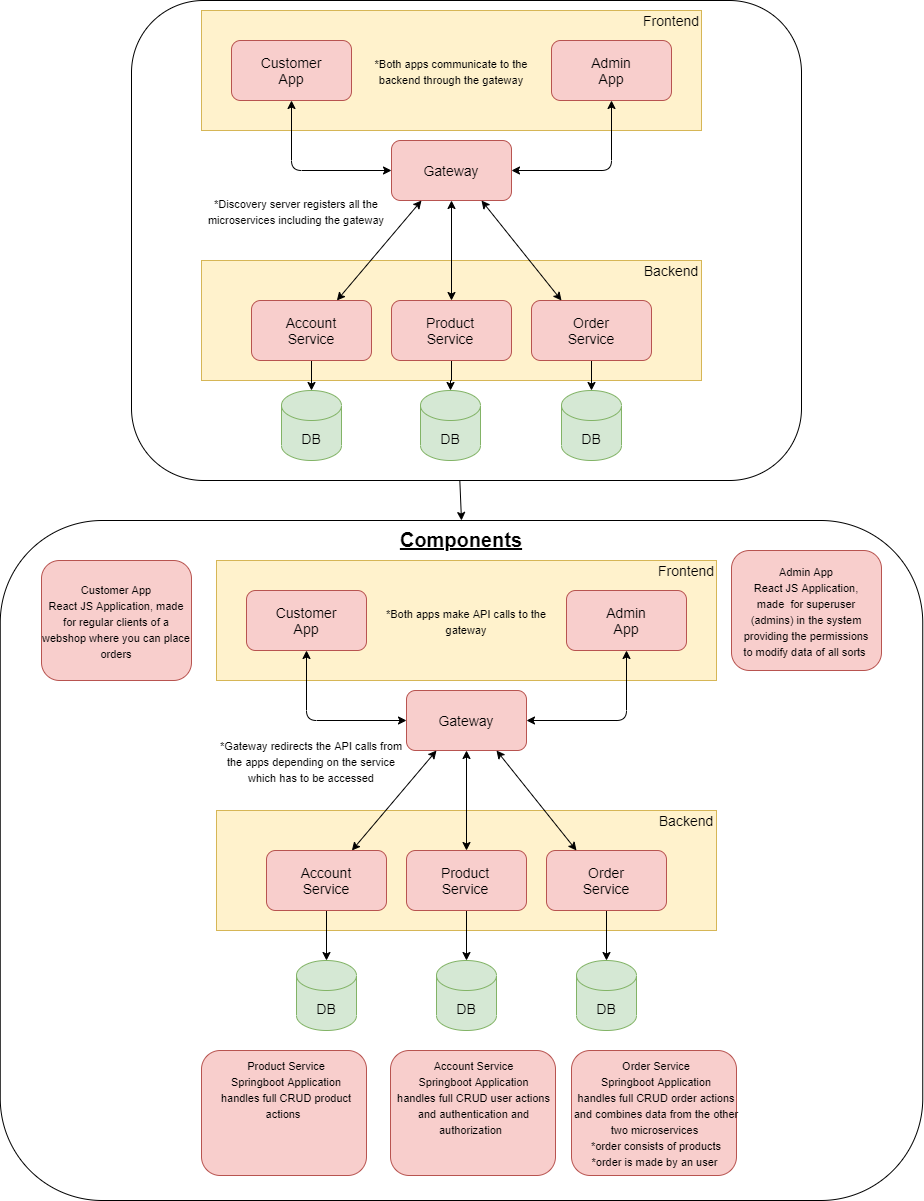

The diagram above was exported from draw.io. Its source (the exported page's mxGraphModel, read from the mxfile embedded in the PNG):
<mxGraphModel dx="977" dy="546" grid="1" gridSize="10" guides="1" tooltips="1" connect="1" arrows="1" fold="1" page="1" pageScale="1" pageWidth="1654" pageHeight="2336" math="0" shadow="0">
  <root>
    <mxCell id="0" />
    <mxCell id="1" parent="0" />
    <mxCell id="OBJTl7QzE4mfn-5t_MDb-81" value="" style="rounded=1;whiteSpace=wrap;html=1;fontSize=14;" parent="1" vertex="1">
      <mxGeometry x="148.75" y="530" width="922.5" height="680" as="geometry" />
    </mxCell>
    <mxCell id="OBJTl7QzE4mfn-5t_MDb-37" value="" style="rounded=1;whiteSpace=wrap;html=1;fontSize=14;" parent="1" vertex="1">
      <mxGeometry x="280" y="10" width="670" height="480" as="geometry" />
    </mxCell>
    <mxCell id="OBJTl7QzE4mfn-5t_MDb-1" value="" style="rounded=0;whiteSpace=wrap;html=1;fillColor=#fff2cc;strokeColor=#d6b656;" parent="1" vertex="1">
      <mxGeometry x="350" y="20" width="500" height="120" as="geometry" />
    </mxCell>
    <mxCell id="OBJTl7QzE4mfn-5t_MDb-2" value="Frontend" style="text;html=1;strokeColor=none;fillColor=none;align=center;verticalAlign=middle;whiteSpace=wrap;rounded=0;fontSize=14;" parent="1" vertex="1">
      <mxGeometry x="800" y="20" width="40" height="20" as="geometry" />
    </mxCell>
    <mxCell id="OBJTl7QzE4mfn-5t_MDb-5" value="" style="rounded=1;whiteSpace=wrap;html=1;fontSize=14;fillColor=#f8cecc;strokeColor=#b85450;" parent="1" vertex="1">
      <mxGeometry x="380" y="50" width="120" height="60" as="geometry" />
    </mxCell>
    <mxCell id="OBJTl7QzE4mfn-5t_MDb-6" value="Customer&lt;br&gt;App" style="text;html=1;strokeColor=none;fillColor=none;align=center;verticalAlign=middle;whiteSpace=wrap;rounded=0;fontSize=14;" parent="1" vertex="1">
      <mxGeometry x="420" y="70" width="40" height="20" as="geometry" />
    </mxCell>
    <mxCell id="OBJTl7QzE4mfn-5t_MDb-7" value="" style="rounded=1;whiteSpace=wrap;html=1;fontSize=14;fillColor=#f8cecc;strokeColor=#b85450;" parent="1" vertex="1">
      <mxGeometry x="700" y="50" width="120" height="60" as="geometry" />
    </mxCell>
    <mxCell id="OBJTl7QzE4mfn-5t_MDb-8" value="Admin&lt;br&gt;App" style="text;html=1;strokeColor=none;fillColor=none;align=center;verticalAlign=middle;whiteSpace=wrap;rounded=0;fontSize=14;" parent="1" vertex="1">
      <mxGeometry x="740" y="70" width="40" height="20" as="geometry" />
    </mxCell>
    <mxCell id="OBJTl7QzE4mfn-5t_MDb-9" value="" style="rounded=0;whiteSpace=wrap;html=1;fillColor=#fff2cc;strokeColor=#d6b656;" parent="1" vertex="1">
      <mxGeometry x="350" y="270" width="500" height="120" as="geometry" />
    </mxCell>
    <mxCell id="OBJTl7QzE4mfn-5t_MDb-11" value="Backend" style="text;html=1;strokeColor=none;fillColor=none;align=center;verticalAlign=middle;whiteSpace=wrap;rounded=0;fontSize=14;rotation=0;" parent="1" vertex="1">
      <mxGeometry x="800" y="270" width="40" height="20" as="geometry" />
    </mxCell>
    <mxCell id="OBJTl7QzE4mfn-5t_MDb-13" value="" style="rounded=1;whiteSpace=wrap;html=1;fontSize=14;fillColor=#f8cecc;strokeColor=#b85450;" parent="1" vertex="1">
      <mxGeometry x="540" y="150" width="120" height="60" as="geometry" />
    </mxCell>
    <mxCell id="OBJTl7QzE4mfn-5t_MDb-14" value="Gateway" style="text;html=1;strokeColor=none;fillColor=none;align=center;verticalAlign=middle;whiteSpace=wrap;rounded=0;fontSize=14;" parent="1" vertex="1">
      <mxGeometry x="580" y="170" width="40" height="20" as="geometry" />
    </mxCell>
    <mxCell id="OBJTl7QzE4mfn-5t_MDb-18" value="" style="endArrow=classic;startArrow=classic;html=1;fontSize=14;entryX=0;entryY=0.5;entryDx=0;entryDy=0;exitX=0.5;exitY=1;exitDx=0;exitDy=0;" parent="1" source="OBJTl7QzE4mfn-5t_MDb-5" target="OBJTl7QzE4mfn-5t_MDb-13" edge="1">
      <mxGeometry width="50" height="50" relative="1" as="geometry">
        <mxPoint x="440" y="210" as="sourcePoint" />
        <mxPoint x="490" y="160" as="targetPoint" />
        <Array as="points">
          <mxPoint x="440" y="180" />
        </Array>
      </mxGeometry>
    </mxCell>
    <mxCell id="OBJTl7QzE4mfn-5t_MDb-19" value="" style="endArrow=classic;startArrow=classic;html=1;fontSize=14;entryX=1;entryY=0.5;entryDx=0;entryDy=0;exitX=0.5;exitY=1;exitDx=0;exitDy=0;" parent="1" source="OBJTl7QzE4mfn-5t_MDb-7" target="OBJTl7QzE4mfn-5t_MDb-13" edge="1">
      <mxGeometry width="50" height="50" relative="1" as="geometry">
        <mxPoint x="450" y="120" as="sourcePoint" />
        <mxPoint x="550" y="190" as="targetPoint" />
        <Array as="points">
          <mxPoint x="760" y="180" />
        </Array>
      </mxGeometry>
    </mxCell>
    <mxCell id="qotn5xQwugrsqW7JlgyO-7" value="" style="edgeStyle=orthogonalEdgeStyle;rounded=0;orthogonalLoop=1;jettySize=auto;html=1;" parent="1" source="OBJTl7QzE4mfn-5t_MDb-20" target="OBJTl7QzE4mfn-5t_MDb-29" edge="1">
      <mxGeometry relative="1" as="geometry" />
    </mxCell>
    <mxCell id="OBJTl7QzE4mfn-5t_MDb-20" value="" style="rounded=1;whiteSpace=wrap;html=1;fontSize=14;fillColor=#f8cecc;strokeColor=#b85450;" parent="1" vertex="1">
      <mxGeometry x="400" y="310" width="120" height="60" as="geometry" />
    </mxCell>
    <mxCell id="qotn5xQwugrsqW7JlgyO-5" value="" style="edgeStyle=orthogonalEdgeStyle;rounded=0;orthogonalLoop=1;jettySize=auto;html=1;" parent="1" source="OBJTl7QzE4mfn-5t_MDb-21" target="qotn5xQwugrsqW7JlgyO-1" edge="1">
      <mxGeometry relative="1" as="geometry" />
    </mxCell>
    <mxCell id="OBJTl7QzE4mfn-5t_MDb-21" value="" style="rounded=1;whiteSpace=wrap;html=1;fontSize=14;fillColor=#f8cecc;strokeColor=#b85450;" parent="1" vertex="1">
      <mxGeometry x="540" y="310" width="120" height="60" as="geometry" />
    </mxCell>
    <mxCell id="qotn5xQwugrsqW7JlgyO-4" value="" style="edgeStyle=orthogonalEdgeStyle;rounded=0;orthogonalLoop=1;jettySize=auto;html=1;" parent="1" source="OBJTl7QzE4mfn-5t_MDb-22" target="qotn5xQwugrsqW7JlgyO-2" edge="1">
      <mxGeometry relative="1" as="geometry" />
    </mxCell>
    <mxCell id="OBJTl7QzE4mfn-5t_MDb-22" value="" style="rounded=1;whiteSpace=wrap;html=1;fontSize=14;fillColor=#f8cecc;strokeColor=#b85450;" parent="1" vertex="1">
      <mxGeometry x="680" y="310" width="120" height="60" as="geometry" />
    </mxCell>
    <mxCell id="OBJTl7QzE4mfn-5t_MDb-23" value="Account&lt;br&gt;Service" style="text;html=1;strokeColor=none;fillColor=none;align=center;verticalAlign=middle;whiteSpace=wrap;rounded=0;fontSize=14;" parent="1" vertex="1">
      <mxGeometry x="440" y="330" width="40" height="20" as="geometry" />
    </mxCell>
    <mxCell id="OBJTl7QzE4mfn-5t_MDb-24" value="Product&lt;br&gt;Service" style="text;html=1;strokeColor=none;fillColor=none;align=center;verticalAlign=middle;whiteSpace=wrap;rounded=0;fontSize=14;" parent="1" vertex="1">
      <mxGeometry x="579" y="330" width="40" height="20" as="geometry" />
    </mxCell>
    <mxCell id="OBJTl7QzE4mfn-5t_MDb-25" value="Order&lt;br&gt;Service" style="text;html=1;strokeColor=none;fillColor=none;align=center;verticalAlign=middle;whiteSpace=wrap;rounded=0;fontSize=14;" parent="1" vertex="1">
      <mxGeometry x="720" y="330" width="40" height="20" as="geometry" />
    </mxCell>
    <mxCell id="OBJTl7QzE4mfn-5t_MDb-26" value="" style="endArrow=classic;startArrow=classic;html=1;fontSize=14;entryX=0.25;entryY=1;entryDx=0;entryDy=0;" parent="1" source="OBJTl7QzE4mfn-5t_MDb-20" target="OBJTl7QzE4mfn-5t_MDb-13" edge="1">
      <mxGeometry width="50" height="50" relative="1" as="geometry">
        <mxPoint x="530" y="270" as="sourcePoint" />
        <mxPoint x="580" y="220" as="targetPoint" />
      </mxGeometry>
    </mxCell>
    <mxCell id="OBJTl7QzE4mfn-5t_MDb-27" value="" style="endArrow=classic;startArrow=classic;html=1;fontSize=14;entryX=0.5;entryY=1;entryDx=0;entryDy=0;exitX=0.5;exitY=0;exitDx=0;exitDy=0;" parent="1" source="OBJTl7QzE4mfn-5t_MDb-21" target="OBJTl7QzE4mfn-5t_MDb-13" edge="1">
      <mxGeometry width="50" height="50" relative="1" as="geometry">
        <mxPoint x="540" y="280" as="sourcePoint" />
        <mxPoint x="580" y="220" as="targetPoint" />
      </mxGeometry>
    </mxCell>
    <mxCell id="OBJTl7QzE4mfn-5t_MDb-28" value="" style="endArrow=classic;startArrow=classic;html=1;fontSize=14;entryX=0.75;entryY=1;entryDx=0;entryDy=0;exitX=0.25;exitY=0;exitDx=0;exitDy=0;" parent="1" source="OBJTl7QzE4mfn-5t_MDb-22" target="OBJTl7QzE4mfn-5t_MDb-13" edge="1">
      <mxGeometry width="50" height="50" relative="1" as="geometry">
        <mxPoint x="550" y="290" as="sourcePoint" />
        <mxPoint x="590" y="230" as="targetPoint" />
      </mxGeometry>
    </mxCell>
    <mxCell id="OBJTl7QzE4mfn-5t_MDb-29" value="DB" style="shape=cylinder3;whiteSpace=wrap;html=1;boundedLbl=1;backgroundOutline=1;size=15;fontSize=14;fillColor=#d5e8d4;strokeColor=#82b366;" parent="1" vertex="1">
      <mxGeometry x="430" y="400" width="60" height="70" as="geometry" />
    </mxCell>
    <mxCell id="OBJTl7QzE4mfn-5t_MDb-34" value="&lt;span style=&quot;font-size: 11px&quot;&gt;*Both apps communicate to the backend through the gateway&lt;/span&gt;" style="text;html=1;strokeColor=none;fillColor=none;align=center;verticalAlign=middle;whiteSpace=wrap;rounded=0;fontSize=14;" parent="1" vertex="1">
      <mxGeometry x="505" y="60" width="190" height="40" as="geometry" />
    </mxCell>
    <mxCell id="OBJTl7QzE4mfn-5t_MDb-35" value="&lt;font style=&quot;font-size: 11px&quot;&gt;*Discovery server registers all the microservices including the gateway&lt;/font&gt;" style="text;html=1;strokeColor=none;fillColor=none;align=center;verticalAlign=middle;whiteSpace=wrap;rounded=0;fontSize=14;" parent="1" vertex="1">
      <mxGeometry x="350" y="200" width="190" height="40" as="geometry" />
    </mxCell>
    <mxCell id="OBJTl7QzE4mfn-5t_MDb-38" value="" style="endArrow=classic;html=1;fontSize=14;exitX=0.49;exitY=0.999;exitDx=0;exitDy=0;entryX=0.5;entryY=0;entryDx=0;entryDy=0;exitPerimeter=0;" parent="1" source="OBJTl7QzE4mfn-5t_MDb-37" target="OBJTl7QzE4mfn-5t_MDb-81" edge="1">
      <mxGeometry width="50" height="50" relative="1" as="geometry">
        <mxPoint x="590" y="640" as="sourcePoint" />
        <mxPoint x="615" y="560" as="targetPoint" />
      </mxGeometry>
    </mxCell>
    <mxCell id="OBJTl7QzE4mfn-5t_MDb-40" value="Components" style="text;html=1;strokeColor=none;fillColor=none;align=center;verticalAlign=middle;whiteSpace=wrap;rounded=0;fontSize=20;fontStyle=5" parent="1" vertex="1">
      <mxGeometry x="590" y="539" width="40" height="20" as="geometry" />
    </mxCell>
    <mxCell id="OBJTl7QzE4mfn-5t_MDb-41" value="" style="rounded=0;whiteSpace=wrap;html=1;fillColor=#fff2cc;strokeColor=#d6b656;" parent="1" vertex="1">
      <mxGeometry x="365" y="570" width="500" height="120" as="geometry" />
    </mxCell>
    <mxCell id="OBJTl7QzE4mfn-5t_MDb-42" value="Frontend" style="text;html=1;strokeColor=none;fillColor=none;align=center;verticalAlign=middle;whiteSpace=wrap;rounded=0;fontSize=14;" parent="1" vertex="1">
      <mxGeometry x="815" y="570" width="40" height="20" as="geometry" />
    </mxCell>
    <mxCell id="OBJTl7QzE4mfn-5t_MDb-43" value="" style="rounded=1;whiteSpace=wrap;html=1;fontSize=14;fillColor=#f8cecc;strokeColor=#b85450;" parent="1" vertex="1">
      <mxGeometry x="395" y="600" width="120" height="60" as="geometry" />
    </mxCell>
    <mxCell id="OBJTl7QzE4mfn-5t_MDb-44" value="Customer&lt;br&gt;App" style="text;html=1;strokeColor=none;fillColor=none;align=center;verticalAlign=middle;whiteSpace=wrap;rounded=0;fontSize=14;" parent="1" vertex="1">
      <mxGeometry x="435" y="620" width="40" height="20" as="geometry" />
    </mxCell>
    <mxCell id="OBJTl7QzE4mfn-5t_MDb-45" value="" style="rounded=1;whiteSpace=wrap;html=1;fontSize=14;fillColor=#f8cecc;strokeColor=#b85450;" parent="1" vertex="1">
      <mxGeometry x="715" y="600" width="120" height="60" as="geometry" />
    </mxCell>
    <mxCell id="OBJTl7QzE4mfn-5t_MDb-46" value="Admin&lt;br&gt;App" style="text;html=1;strokeColor=none;fillColor=none;align=center;verticalAlign=middle;whiteSpace=wrap;rounded=0;fontSize=14;" parent="1" vertex="1">
      <mxGeometry x="755" y="620" width="40" height="20" as="geometry" />
    </mxCell>
    <mxCell id="OBJTl7QzE4mfn-5t_MDb-47" value="" style="rounded=0;whiteSpace=wrap;html=1;fillColor=#fff2cc;strokeColor=#d6b656;" parent="1" vertex="1">
      <mxGeometry x="365" y="820" width="500" height="120" as="geometry" />
    </mxCell>
    <mxCell id="OBJTl7QzE4mfn-5t_MDb-48" value="Backend" style="text;html=1;strokeColor=none;fillColor=none;align=center;verticalAlign=middle;whiteSpace=wrap;rounded=0;fontSize=14;rotation=0;" parent="1" vertex="1">
      <mxGeometry x="815" y="820" width="40" height="20" as="geometry" />
    </mxCell>
    <mxCell id="OBJTl7QzE4mfn-5t_MDb-49" value="" style="rounded=1;whiteSpace=wrap;html=1;fontSize=14;fillColor=#f8cecc;strokeColor=#b85450;" parent="1" vertex="1">
      <mxGeometry x="555" y="700" width="120" height="60" as="geometry" />
    </mxCell>
    <mxCell id="OBJTl7QzE4mfn-5t_MDb-50" value="Gateway" style="text;html=1;strokeColor=none;fillColor=none;align=center;verticalAlign=middle;whiteSpace=wrap;rounded=0;fontSize=14;" parent="1" vertex="1">
      <mxGeometry x="595" y="720" width="40" height="20" as="geometry" />
    </mxCell>
    <mxCell id="OBJTl7QzE4mfn-5t_MDb-51" value="" style="endArrow=classic;startArrow=classic;html=1;fontSize=14;entryX=0;entryY=0.5;entryDx=0;entryDy=0;exitX=0.5;exitY=1;exitDx=0;exitDy=0;" parent="1" source="OBJTl7QzE4mfn-5t_MDb-43" target="OBJTl7QzE4mfn-5t_MDb-49" edge="1">
      <mxGeometry width="50" height="50" relative="1" as="geometry">
        <mxPoint x="455" y="760" as="sourcePoint" />
        <mxPoint x="505" y="710" as="targetPoint" />
        <Array as="points">
          <mxPoint x="455" y="730" />
        </Array>
      </mxGeometry>
    </mxCell>
    <mxCell id="OBJTl7QzE4mfn-5t_MDb-52" value="" style="endArrow=classic;startArrow=classic;html=1;fontSize=14;entryX=1;entryY=0.5;entryDx=0;entryDy=0;exitX=0.5;exitY=1;exitDx=0;exitDy=0;" parent="1" source="OBJTl7QzE4mfn-5t_MDb-45" target="OBJTl7QzE4mfn-5t_MDb-49" edge="1">
      <mxGeometry width="50" height="50" relative="1" as="geometry">
        <mxPoint x="465" y="670" as="sourcePoint" />
        <mxPoint x="565" y="740" as="targetPoint" />
        <Array as="points">
          <mxPoint x="775" y="730" />
        </Array>
      </mxGeometry>
    </mxCell>
    <mxCell id="qotn5xQwugrsqW7JlgyO-11" value="" style="edgeStyle=orthogonalEdgeStyle;rounded=0;orthogonalLoop=1;jettySize=auto;html=1;" parent="1" source="OBJTl7QzE4mfn-5t_MDb-53" target="OBJTl7QzE4mfn-5t_MDb-67" edge="1">
      <mxGeometry relative="1" as="geometry" />
    </mxCell>
    <mxCell id="OBJTl7QzE4mfn-5t_MDb-53" value="" style="rounded=1;whiteSpace=wrap;html=1;fontSize=14;fillColor=#f8cecc;strokeColor=#b85450;" parent="1" vertex="1">
      <mxGeometry x="415" y="860" width="120" height="60" as="geometry" />
    </mxCell>
    <mxCell id="qotn5xQwugrsqW7JlgyO-13" value="" style="edgeStyle=orthogonalEdgeStyle;rounded=0;orthogonalLoop=1;jettySize=auto;html=1;" parent="1" source="OBJTl7QzE4mfn-5t_MDb-54" target="qotn5xQwugrsqW7JlgyO-8" edge="1">
      <mxGeometry relative="1" as="geometry" />
    </mxCell>
    <mxCell id="OBJTl7QzE4mfn-5t_MDb-54" value="" style="rounded=1;whiteSpace=wrap;html=1;fontSize=14;fillColor=#f8cecc;strokeColor=#b85450;" parent="1" vertex="1">
      <mxGeometry x="555" y="860" width="120" height="60" as="geometry" />
    </mxCell>
    <mxCell id="w8w8WvSLZFLf2P5ARGRa-1" value="" style="edgeStyle=orthogonalEdgeStyle;rounded=0;orthogonalLoop=1;jettySize=auto;html=1;" edge="1" parent="1" source="OBJTl7QzE4mfn-5t_MDb-55" target="qotn5xQwugrsqW7JlgyO-9">
      <mxGeometry relative="1" as="geometry" />
    </mxCell>
    <mxCell id="OBJTl7QzE4mfn-5t_MDb-55" value="" style="rounded=1;whiteSpace=wrap;html=1;fontSize=14;fillColor=#f8cecc;strokeColor=#b85450;" parent="1" vertex="1">
      <mxGeometry x="695" y="860" width="120" height="60" as="geometry" />
    </mxCell>
    <mxCell id="OBJTl7QzE4mfn-5t_MDb-56" value="Account&lt;br&gt;Service" style="text;html=1;strokeColor=none;fillColor=none;align=center;verticalAlign=middle;whiteSpace=wrap;rounded=0;fontSize=14;" parent="1" vertex="1">
      <mxGeometry x="455" y="880" width="40" height="20" as="geometry" />
    </mxCell>
    <mxCell id="OBJTl7QzE4mfn-5t_MDb-57" value="Product&lt;br&gt;Service" style="text;html=1;strokeColor=none;fillColor=none;align=center;verticalAlign=middle;whiteSpace=wrap;rounded=0;fontSize=14;" parent="1" vertex="1">
      <mxGeometry x="594" y="880" width="40" height="20" as="geometry" />
    </mxCell>
    <mxCell id="OBJTl7QzE4mfn-5t_MDb-58" value="Order&lt;br&gt;Service" style="text;html=1;strokeColor=none;fillColor=none;align=center;verticalAlign=middle;whiteSpace=wrap;rounded=0;fontSize=14;" parent="1" vertex="1">
      <mxGeometry x="735" y="880" width="40" height="20" as="geometry" />
    </mxCell>
    <mxCell id="OBJTl7QzE4mfn-5t_MDb-59" value="" style="endArrow=classic;startArrow=classic;html=1;fontSize=14;entryX=0.25;entryY=1;entryDx=0;entryDy=0;" parent="1" source="OBJTl7QzE4mfn-5t_MDb-53" target="OBJTl7QzE4mfn-5t_MDb-49" edge="1">
      <mxGeometry width="50" height="50" relative="1" as="geometry">
        <mxPoint x="545" y="820" as="sourcePoint" />
        <mxPoint x="595" y="770" as="targetPoint" />
      </mxGeometry>
    </mxCell>
    <mxCell id="OBJTl7QzE4mfn-5t_MDb-60" value="" style="endArrow=classic;startArrow=classic;html=1;fontSize=14;entryX=0.5;entryY=1;entryDx=0;entryDy=0;exitX=0.5;exitY=0;exitDx=0;exitDy=0;" parent="1" source="OBJTl7QzE4mfn-5t_MDb-54" target="OBJTl7QzE4mfn-5t_MDb-49" edge="1">
      <mxGeometry width="50" height="50" relative="1" as="geometry">
        <mxPoint x="555" y="830" as="sourcePoint" />
        <mxPoint x="595" y="770" as="targetPoint" />
      </mxGeometry>
    </mxCell>
    <mxCell id="OBJTl7QzE4mfn-5t_MDb-61" value="" style="endArrow=classic;startArrow=classic;html=1;fontSize=14;entryX=0.75;entryY=1;entryDx=0;entryDy=0;exitX=0.25;exitY=0;exitDx=0;exitDy=0;" parent="1" source="OBJTl7QzE4mfn-5t_MDb-55" target="OBJTl7QzE4mfn-5t_MDb-49" edge="1">
      <mxGeometry width="50" height="50" relative="1" as="geometry">
        <mxPoint x="565" y="840" as="sourcePoint" />
        <mxPoint x="605" y="780" as="targetPoint" />
      </mxGeometry>
    </mxCell>
    <mxCell id="OBJTl7QzE4mfn-5t_MDb-65" value="&lt;span style=&quot;font-size: 11px&quot;&gt;*Both apps make API calls to the gateway&lt;/span&gt;" style="text;html=1;strokeColor=none;fillColor=none;align=center;verticalAlign=middle;whiteSpace=wrap;rounded=0;fontSize=14;" parent="1" vertex="1">
      <mxGeometry x="520" y="610" width="190" height="40" as="geometry" />
    </mxCell>
    <mxCell id="OBJTl7QzE4mfn-5t_MDb-66" value="&lt;font style=&quot;font-size: 11px&quot;&gt;*Gateway redirects the API calls from the apps depending on the service which has to be accessed&lt;/font&gt;" style="text;html=1;strokeColor=none;fillColor=none;align=center;verticalAlign=middle;whiteSpace=wrap;rounded=0;fontSize=14;" parent="1" vertex="1">
      <mxGeometry x="365" y="750" width="190" height="40" as="geometry" />
    </mxCell>
    <mxCell id="OBJTl7QzE4mfn-5t_MDb-67" value="DB" style="shape=cylinder3;whiteSpace=wrap;html=1;boundedLbl=1;backgroundOutline=1;size=15;fontSize=14;fillColor=#d5e8d4;strokeColor=#82b366;" parent="1" vertex="1">
      <mxGeometry x="445" y="970" width="60" height="70" as="geometry" />
    </mxCell>
    <mxCell id="OBJTl7QzE4mfn-5t_MDb-70" value="" style="rounded=1;whiteSpace=wrap;html=1;fontSize=14;fillColor=#f8cecc;strokeColor=#b85450;" parent="1" vertex="1">
      <mxGeometry x="190" y="570" width="150" height="120" as="geometry" />
    </mxCell>
    <mxCell id="OBJTl7QzE4mfn-5t_MDb-71" value="&lt;font style=&quot;font-size: 11px&quot;&gt;Customer App&lt;br&gt;React JS Application, made for regular clients of a webshop where you can place orders&lt;br&gt;&lt;/font&gt;" style="text;html=1;strokeColor=none;fillColor=none;align=center;verticalAlign=middle;whiteSpace=wrap;rounded=0;fontSize=14;" parent="1" vertex="1">
      <mxGeometry x="190" y="570" width="150" height="120" as="geometry" />
    </mxCell>
    <mxCell id="OBJTl7QzE4mfn-5t_MDb-73" value="" style="rounded=1;whiteSpace=wrap;html=1;fontSize=14;fillColor=#f8cecc;strokeColor=#b85450;" parent="1" vertex="1">
      <mxGeometry x="880" y="560" width="150" height="120" as="geometry" />
    </mxCell>
    <mxCell id="OBJTl7QzE4mfn-5t_MDb-72" value="&lt;font style=&quot;font-size: 11px&quot;&gt;Admin App&lt;br&gt;React JS Application, made&amp;nbsp; for superuser (admins) in the system providing the permissions to modify data of all sorts&amp;nbsp;&lt;br&gt;&lt;/font&gt;" style="text;html=1;strokeColor=none;fillColor=none;align=center;verticalAlign=middle;whiteSpace=wrap;rounded=0;fontSize=14;" parent="1" vertex="1">
      <mxGeometry x="890" y="560" width="130" height="120" as="geometry" />
    </mxCell>
    <mxCell id="OBJTl7QzE4mfn-5t_MDb-76" value="" style="rounded=1;whiteSpace=wrap;html=1;fontSize=14;fillColor=#f8cecc;strokeColor=#b85450;" parent="1" vertex="1">
      <mxGeometry x="350" y="1060" width="165" height="125" as="geometry" />
    </mxCell>
    <mxCell id="OBJTl7QzE4mfn-5t_MDb-79" value="" style="rounded=1;whiteSpace=wrap;html=1;fontSize=14;fillColor=#f8cecc;strokeColor=#b85450;" parent="1" vertex="1">
      <mxGeometry x="539" y="1060" width="165" height="125" as="geometry" />
    </mxCell>
    <mxCell id="OBJTl7QzE4mfn-5t_MDb-80" value="" style="rounded=1;whiteSpace=wrap;html=1;fontSize=14;fillColor=#f8cecc;strokeColor=#b85450;" parent="1" vertex="1">
      <mxGeometry x="720" y="1060" width="165" height="125" as="geometry" />
    </mxCell>
    <mxCell id="OBJTl7QzE4mfn-5t_MDb-75" value="&lt;font style=&quot;font-size: 11px&quot;&gt;Account Service&lt;br&gt;Springboot Application&lt;br&gt;handles full CRUD user actions and authentication and authorization&amp;nbsp;&amp;nbsp;&lt;br&gt;&lt;/font&gt;" style="text;html=1;strokeColor=none;fillColor=none;align=center;verticalAlign=top;whiteSpace=wrap;rounded=0;fontSize=14;" parent="1" vertex="1">
      <mxGeometry x="545" y="1060" width="155" height="130" as="geometry" />
    </mxCell>
    <mxCell id="OBJTl7QzE4mfn-5t_MDb-77" value="&lt;font style=&quot;font-size: 11px&quot;&gt;Product Service&lt;br&gt;Springboot Application&lt;br&gt;handles full CRUD product actions&amp;nbsp;&amp;nbsp;&lt;br&gt;&lt;/font&gt;" style="text;html=1;strokeColor=none;fillColor=none;align=center;verticalAlign=top;whiteSpace=wrap;rounded=0;fontSize=14;" parent="1" vertex="1">
      <mxGeometry x="350" y="1060" width="170" height="122.5" as="geometry" />
    </mxCell>
    <mxCell id="OBJTl7QzE4mfn-5t_MDb-78" value="&lt;font style=&quot;font-size: 11px&quot;&gt;Order Service&lt;br&gt;Springboot Application&lt;br&gt;handles full CRUD order actions and combines data from the other two microservices&amp;nbsp;&lt;br&gt;*order consists of products&lt;br&gt;*order is made by an user&amp;nbsp;&lt;br&gt;&lt;/font&gt;" style="text;html=1;strokeColor=none;fillColor=none;align=center;verticalAlign=top;whiteSpace=wrap;rounded=0;fontSize=14;" parent="1" vertex="1">
      <mxGeometry x="720" y="1060" width="170" height="125" as="geometry" />
    </mxCell>
    <mxCell id="OBJTl7QzE4mfn-5t_MDb-82" style="edgeStyle=orthogonalEdgeStyle;rounded=0;orthogonalLoop=1;jettySize=auto;html=1;exitX=0.5;exitY=1;exitDx=0;exitDy=0;fontSize=20;" parent="1" source="OBJTl7QzE4mfn-5t_MDb-40" target="OBJTl7QzE4mfn-5t_MDb-40" edge="1">
      <mxGeometry relative="1" as="geometry" />
    </mxCell>
    <mxCell id="qotn5xQwugrsqW7JlgyO-1" value="DB" style="shape=cylinder3;whiteSpace=wrap;html=1;boundedLbl=1;backgroundOutline=1;size=15;fontSize=14;fillColor=#d5e8d4;strokeColor=#82b366;" parent="1" vertex="1">
      <mxGeometry x="569" y="400" width="60" height="70" as="geometry" />
    </mxCell>
    <mxCell id="qotn5xQwugrsqW7JlgyO-2" value="DB" style="shape=cylinder3;whiteSpace=wrap;html=1;boundedLbl=1;backgroundOutline=1;size=15;fontSize=14;fillColor=#d5e8d4;strokeColor=#82b366;" parent="1" vertex="1">
      <mxGeometry x="710" y="400" width="60" height="70" as="geometry" />
    </mxCell>
    <mxCell id="qotn5xQwugrsqW7JlgyO-8" value="DB" style="shape=cylinder3;whiteSpace=wrap;html=1;boundedLbl=1;backgroundOutline=1;size=15;fontSize=14;fillColor=#d5e8d4;strokeColor=#82b366;" parent="1" vertex="1">
      <mxGeometry x="585" y="970" width="60" height="70" as="geometry" />
    </mxCell>
    <mxCell id="qotn5xQwugrsqW7JlgyO-9" value="DB" style="shape=cylinder3;whiteSpace=wrap;html=1;boundedLbl=1;backgroundOutline=1;size=15;fontSize=14;fillColor=#d5e8d4;strokeColor=#82b366;" parent="1" vertex="1">
      <mxGeometry x="725" y="970" width="60" height="70" as="geometry" />
    </mxCell>
  </root>
</mxGraphModel>